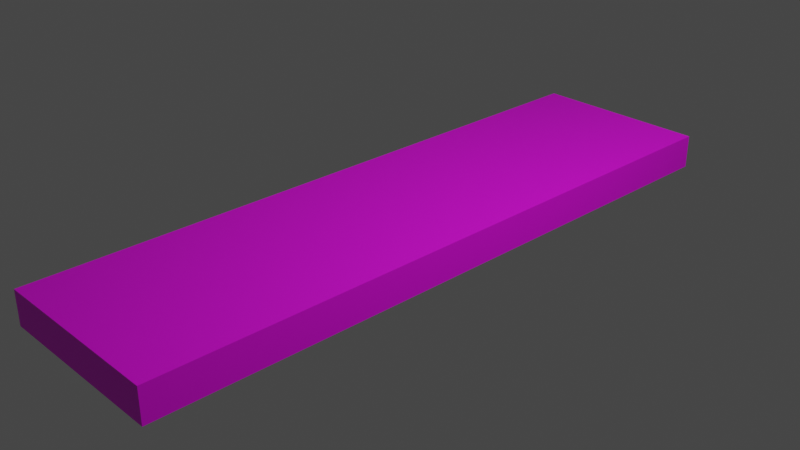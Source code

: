 # Source: tabla_de_madera_mejorado_.blend  (saved by Blender 3.5.10; exported with 4.5.12 LTS)
import bpy
from mathutils import Matrix  # noqa: F401  (used for matrix-valued properties, if any)

bpy.ops.wm.read_factory_settings(use_empty=True)
scene = bpy.context.scene
scene.name = 'Scene'

# ---- collections
col_collection = bpy.data.collections.new('Collection'); scene.collection.children.link(col_collection)

# ---- images (referenced by path relative to the original .blend; pixels are not part of the script)
import os
ASSET_DIR = os.environ.get("B2B_ASSET_DIR", "")  # directory of the original .blend (textures are referenced by path, not embedded)
HERE = os.path.dirname(os.path.abspath(__file__))  # packed textures are extracted next to this script under _unpacked/

def load_image(name, relpath, width, height, colorspace="sRGB"):
    """Load a texture the original file referenced (path relative to the .blend, or extracted next to this script)."""
    p = next((c for c in (os.path.join(HERE, relpath), os.path.join(ASSET_DIR, relpath)) if relpath and os.path.exists(c)), "")
    if p:
        img = bpy.data.images.load(p, check_existing=True)
        img.name = name
    else:  # same state as the original file: an image datablock whose file is absent (Cycles renders it pink)
        img = bpy.data.images.new(name, width, height)
        img.source = "FILE"
        img.filepath = "//" + (relpath or name)
    img.colorspace_settings.name = colorspace
    return img
img_suelos_madera_marron_jpg = load_image('suelos-madera-marron.jpg', 'suelos-madera-marron.jpg', 1024, 1024, 'sRGB')

# ---- materials (node trees are filled in below, after node groups)
mat_wood = bpy.data.materials.new('Wood')
mat_wood.alpha_threshold = 0.0
mat_wood.use_transparent_shadow = False
mat_wood.roughness = 0.5
mat_wood.line_color = (0.0, 0.0, 0.0, 1.0)

# ---- material node trees
mat_wood.use_nodes = True; mat_wood.node_tree.nodes.clear()
_N = mat_wood.node_tree.nodes; _L = mat_wood.node_tree.links
n0 = _N.new('ShaderNodeOutputMaterial'); n0.name = 'Material Output'; n0.location = (300, 300)
n1 = _N.new('ShaderNodeBsdfPrincipled'); n1.name = 'Principled BSDF'; n1.location = (10, 300)
n1.distribution = 'GGX'
n1.subsurface_method = 'RANDOM_WALK_SKIN'
n1.inputs[3].default_value = 1.45
n1.inputs[27].default_value = (0.0, 0.0, 0.0, 1.0)
n1.inputs[28].default_value = 1.0
n2 = _N.new('ShaderNodeTexImage'); n2.name = 'Image Texture'; n2.location = (-323, 183)
n2.image = img_suelos_madera_marron_jpg
_L.new(n1.outputs[0], n0.inputs[0])
_L.new(n2.outputs[0], n1.inputs[0])
n0.is_active_output = True

# ---- world
world_world = bpy.data.worlds.new('World'); scene.world = world_world
world_world.use_nodes = True; world_world.node_tree.nodes.clear()
_N = world_world.node_tree.nodes; _L = world_world.node_tree.links
n0 = _N.new('ShaderNodeOutputWorld'); n0.name = 'World Output'; n0.location = (300, 300)
n1 = _N.new('ShaderNodeBackground'); n1.name = 'Background'; n1.location = (10, 300)
n1.inputs[0].default_value = (0.05088, 0.05088, 0.05088, 1.0)
_L.new(n1.outputs[0], n0.inputs[0])
n0.is_active_output = True
world_world.color = (0.05088, 0.05088, 0.05088)
world_world.use_sun_shadow = False
world_world.sun_shadow_jitter_overblur = 0.0

# ---- cameras
cam_camera = bpy.data.cameras.new('Camera')
cam_camera.clip_end = 100.0
cam_camera.ortho_scale = 7.314

# ---- lights
light_light = bpy.data.lights.new('Light', 'POINT')
light_light.transmission_factor = 0.0
light_light.energy = 1000.0
light_light.shadow_soft_size = 0.1
light_light.shadow_maximum_resolution = 0.006
light_light.use_absolute_resolution = True

# ---- meshes
me_cube = bpy.data.meshes.new('Cube')
me_cube.from_pydata([(-1.0, -3.629, -0.1875), (-1.0, -3.629, 0.1875), (-1.0, 3.629, -0.1875), (-1.0, 3.629, 0.1875), (1.0, -3.629, -0.1875), (1.0, -3.629, 0.1875), (1.0, 3.629, -0.1875), (1.0, 3.629, 0.1875)], [], [(2, 3, 7, 6), (6, 7, 5, 4), (2, 6, 4, 0), (0, 1, 3, 2), (4, 5, 1, 0), (7, 3, 1, 5)])
_uv = me_cube.uv_layers.new(name='UVMap')
_uv.uv.foreach_set('vector', [0.2247, 0.1358, 0.1981, 0.1598, 0.06313, 0.05087, 0.08307, 8.831e-05, 0.03236, 0.04837, 0.06313, 0.05087, 0.03085, 0.9439, 8.833e-05, 0.9414, 0.2578, 8.831e-05, 0.4189, 8.835e-05, 0.4189, 0.877, 0.2578, 0.877, 0.2576, 0.9414, 0.2299, 0.9439, 0.1981, 0.1598, 0.2247, 0.1358, 0.03085, 0.9999, 0.03085, 0.9439, 0.2299, 0.9439, 0.2299, 0.9999, 0.06313, 0.05087, 0.1981, 0.1598, 0.2299, 0.9439, 0.03085, 0.9439])
me_cube.materials.append(mat_wood)
me_cube.use_mirror_vertex_groups = False
me_cube.update()

# ---- objects
ob_cube = bpy.data.objects.new('Cube', me_cube)
ob_light = bpy.data.objects.new('Light', light_light)
ob_camera = bpy.data.objects.new('Camera', cam_camera)

# ---- transforms, parenting, visibility, modifiers, constraints
ob_cube.location = (0.0, 0.0, 0.0)
ob_cube.lock_rotations_4d = False
ob_cube.empty_display_type = 'ARROWS'
ob_cube.lineart.crease_threshold = 0.0
ob_light.location = (4.076, 1.005, 5.904)
ob_light.rotation_euler = (0.6503, 0.05522, 1.866)
ob_light.lock_rotations_4d = False
ob_light.empty_display_type = 'ARROWS'
ob_light.color = (0.0, 0.0, 0.0, 0.0)
ob_light.lineart.crease_threshold = 0.0
ob_camera.location = (7.359, -6.926, 4.958)
ob_camera.rotation_euler = (1.109, 0.0, 0.8149)
ob_camera.lock_rotations_4d = False
ob_camera.empty_display_type = 'ARROWS'
ob_camera.color = (0.0, 0.0, 0.0, 0.0)
ob_camera.display_type = 'WIRE'
ob_camera.lineart.crease_threshold = 0.0

# ---- collection membership
col_collection.objects.link(ob_cube)
col_collection.objects.link(ob_light)
col_collection.objects.link(ob_camera)

# ---- scene / render settings (as saved in the file)
scene.camera = ob_camera
scene.frame_start = 1; scene.frame_end = 250; scene.frame_set(1)
scene.render.engine = 'BLENDER_EEVEE_NEXT'
scene.cycles.sampling_pattern = 'TABULATED_SOBOL'
scene.view_settings.view_transform = 'Filmic'
bpy.context.view_layer.update()
